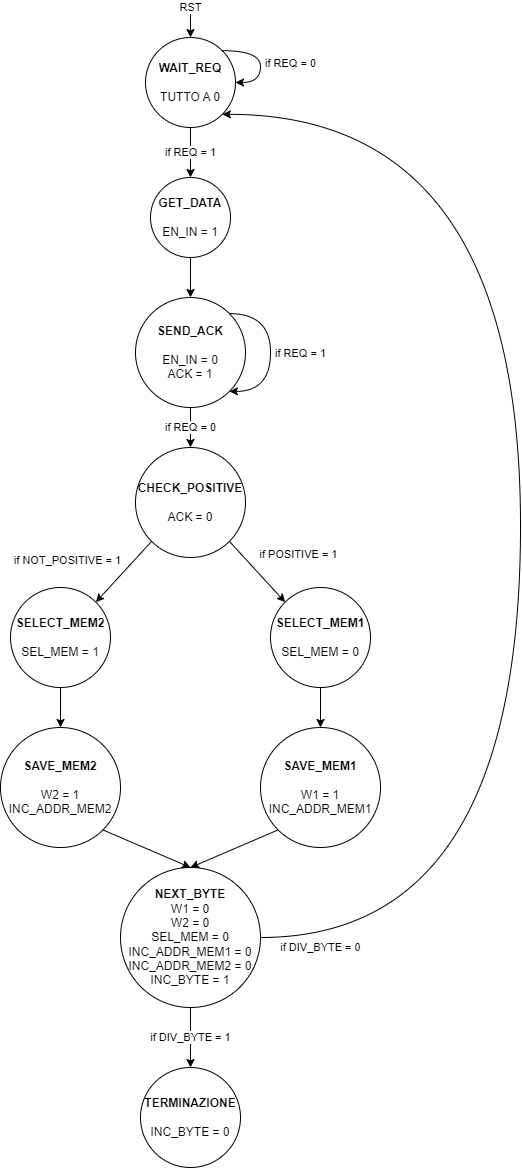

The diagram above was exported from draw.io. Its source (the exported page's mxGraphModel, read from the mxfile embedded in the PNG):
<mxGraphModel dx="868" dy="1452" grid="1" gridSize="10" guides="1" tooltips="1" connect="1" arrows="1" fold="1" page="1" pageScale="1" pageWidth="1000" pageHeight="1000" math="0" shadow="0">
  <root>
    <mxCell id="0" />
    <mxCell id="1" parent="0" />
    <mxCell id="yHXkqC1vxw6AgtgDjJv9-11" value="if REQ = 1" style="edgeStyle=orthogonalEdgeStyle;rounded=0;orthogonalLoop=1;jettySize=auto;html=1;" edge="1" parent="1" source="yHXkqC1vxw6AgtgDjJv9-1" target="yHXkqC1vxw6AgtgDjJv9-9">
      <mxGeometry relative="1" as="geometry">
        <Array as="points">
          <mxPoint x="470" y="130" />
          <mxPoint x="470" y="130" />
        </Array>
        <mxPoint as="offset" />
      </mxGeometry>
    </mxCell>
    <mxCell id="yHXkqC1vxw6AgtgDjJv9-28" value="RST" style="edgeStyle=orthogonalEdgeStyle;rounded=0;orthogonalLoop=1;jettySize=auto;html=1;exitX=0.5;exitY=0;exitDx=0;exitDy=0;startArrow=classic;startFill=1;endArrow=none;endFill=0;" edge="1" parent="1" source="yHXkqC1vxw6AgtgDjJv9-1">
      <mxGeometry x="1" relative="1" as="geometry">
        <mxPoint x="469.9310344827586" y="-9.999999999999943" as="targetPoint" />
        <mxPoint as="offset" />
      </mxGeometry>
    </mxCell>
    <mxCell id="yHXkqC1vxw6AgtgDjJv9-1" value="&lt;b&gt;WAIT_REQ&lt;br&gt;&lt;/b&gt;&lt;br&gt;TUTTO A 0" style="ellipse;whiteSpace=wrap;html=1;aspect=fixed;" vertex="1" parent="1">
      <mxGeometry x="425" y="20" width="90" height="90" as="geometry" />
    </mxCell>
    <mxCell id="yHXkqC1vxw6AgtgDjJv9-24" style="rounded=0;orthogonalLoop=1;jettySize=auto;html=1;exitX=0;exitY=1;exitDx=0;exitDy=0;entryX=0.5;entryY=0;entryDx=0;entryDy=0;" edge="1" parent="1" source="yHXkqC1vxw6AgtgDjJv9-2" target="yHXkqC1vxw6AgtgDjJv9-4">
      <mxGeometry relative="1" as="geometry" />
    </mxCell>
    <mxCell id="yHXkqC1vxw6AgtgDjJv9-2" value="&lt;b&gt;SAVE_MEM1&lt;/b&gt;&lt;br&gt;&lt;br&gt;W1 = 1&lt;br&gt;INC_ADDR_MEM1" style="ellipse;whiteSpace=wrap;html=1;aspect=fixed;" vertex="1" parent="1">
      <mxGeometry x="540" y="710" width="120" height="120" as="geometry" />
    </mxCell>
    <mxCell id="yHXkqC1vxw6AgtgDjJv9-23" style="rounded=0;orthogonalLoop=1;jettySize=auto;html=1;exitX=1;exitY=1;exitDx=0;exitDy=0;entryX=0.5;entryY=0;entryDx=0;entryDy=0;" edge="1" parent="1" source="yHXkqC1vxw6AgtgDjJv9-3" target="yHXkqC1vxw6AgtgDjJv9-4">
      <mxGeometry relative="1" as="geometry" />
    </mxCell>
    <mxCell id="yHXkqC1vxw6AgtgDjJv9-3" value="&lt;b&gt;SAVE_MEM2&lt;/b&gt;&lt;br&gt;&lt;br&gt;W2 = 1&lt;br&gt;INC_ADDR_MEM2" style="ellipse;whiteSpace=wrap;html=1;aspect=fixed;" vertex="1" parent="1">
      <mxGeometry x="280" y="710" width="120" height="120" as="geometry" />
    </mxCell>
    <mxCell id="yHXkqC1vxw6AgtgDjJv9-25" value="if DIV_BYTE = 1" style="edgeStyle=orthogonalEdgeStyle;rounded=0;orthogonalLoop=1;jettySize=auto;html=1;exitX=0.5;exitY=1;exitDx=0;exitDy=0;entryX=0.5;entryY=0;entryDx=0;entryDy=0;" edge="1" parent="1" source="yHXkqC1vxw6AgtgDjJv9-4" target="yHXkqC1vxw6AgtgDjJv9-10">
      <mxGeometry relative="1" as="geometry" />
    </mxCell>
    <mxCell id="yHXkqC1vxw6AgtgDjJv9-26" style="edgeStyle=orthogonalEdgeStyle;rounded=0;orthogonalLoop=1;jettySize=auto;html=1;curved=1;entryX=1;entryY=1;entryDx=0;entryDy=0;" edge="1" parent="1" source="yHXkqC1vxw6AgtgDjJv9-4" target="yHXkqC1vxw6AgtgDjJv9-1">
      <mxGeometry relative="1" as="geometry">
        <mxPoint x="770" y="210" as="targetPoint" />
        <Array as="points">
          <mxPoint x="800" y="920" />
          <mxPoint x="800" y="97" />
        </Array>
      </mxGeometry>
    </mxCell>
    <mxCell id="yHXkqC1vxw6AgtgDjJv9-27" value="if DIV_BYTE = 0" style="edgeLabel;html=1;align=center;verticalAlign=middle;resizable=0;points=[];" vertex="1" connectable="0" parent="yHXkqC1vxw6AgtgDjJv9-26">
      <mxGeometry x="-0.9323" y="3" relative="1" as="geometry">
        <mxPoint x="13" y="13" as="offset" />
      </mxGeometry>
    </mxCell>
    <mxCell id="yHXkqC1vxw6AgtgDjJv9-4" value="&lt;b&gt;NEXT_BYTE&lt;/b&gt;&lt;br&gt;W1 = 0&lt;br&gt;W2 = 0&lt;br&gt;SEL_MEM = 0&lt;br&gt;INC_ADDR_MEM1 = 0&lt;br&gt;INC_ADDR_MEM2 = 0&lt;br&gt;INC_BYTE = 1" style="ellipse;whiteSpace=wrap;html=1;aspect=fixed;" vertex="1" parent="1">
      <mxGeometry x="400" y="850" width="140" height="140" as="geometry" />
    </mxCell>
    <mxCell id="yHXkqC1vxw6AgtgDjJv9-22" style="edgeStyle=orthogonalEdgeStyle;rounded=0;orthogonalLoop=1;jettySize=auto;html=1;exitX=0.5;exitY=1;exitDx=0;exitDy=0;entryX=0.5;entryY=0;entryDx=0;entryDy=0;" edge="1" parent="1" source="yHXkqC1vxw6AgtgDjJv9-5" target="yHXkqC1vxw6AgtgDjJv9-3">
      <mxGeometry relative="1" as="geometry" />
    </mxCell>
    <mxCell id="yHXkqC1vxw6AgtgDjJv9-5" value="&lt;b&gt;SELECT_MEM2&lt;/b&gt;&lt;br&gt;&lt;br&gt;SEL_MEM = 1" style="ellipse;whiteSpace=wrap;html=1;aspect=fixed;" vertex="1" parent="1">
      <mxGeometry x="290" y="570" width="100" height="100" as="geometry" />
    </mxCell>
    <mxCell id="yHXkqC1vxw6AgtgDjJv9-21" style="edgeStyle=orthogonalEdgeStyle;rounded=0;orthogonalLoop=1;jettySize=auto;html=1;exitX=0.5;exitY=1;exitDx=0;exitDy=0;entryX=0.5;entryY=0;entryDx=0;entryDy=0;" edge="1" parent="1" source="yHXkqC1vxw6AgtgDjJv9-6" target="yHXkqC1vxw6AgtgDjJv9-2">
      <mxGeometry relative="1" as="geometry" />
    </mxCell>
    <mxCell id="yHXkqC1vxw6AgtgDjJv9-6" value="&lt;b&gt;SELECT_MEM1&lt;/b&gt;&lt;br&gt;&lt;br&gt;SEL_MEM = 0" style="ellipse;whiteSpace=wrap;html=1;aspect=fixed;" vertex="1" parent="1">
      <mxGeometry x="550" y="570" width="100" height="100" as="geometry" />
    </mxCell>
    <mxCell id="yHXkqC1vxw6AgtgDjJv9-17" style="rounded=0;orthogonalLoop=1;jettySize=auto;html=1;exitX=1;exitY=1;exitDx=0;exitDy=0;entryX=0;entryY=0;entryDx=0;entryDy=0;" edge="1" parent="1" source="yHXkqC1vxw6AgtgDjJv9-7" target="yHXkqC1vxw6AgtgDjJv9-6">
      <mxGeometry relative="1" as="geometry" />
    </mxCell>
    <mxCell id="yHXkqC1vxw6AgtgDjJv9-18" value="if POSITIVE = 1" style="edgeLabel;html=1;align=center;verticalAlign=middle;resizable=0;points=[];" vertex="1" connectable="0" parent="yHXkqC1vxw6AgtgDjJv9-17">
      <mxGeometry x="0.1375" y="3" relative="1" as="geometry">
        <mxPoint x="35" y="-20" as="offset" />
      </mxGeometry>
    </mxCell>
    <mxCell id="yHXkqC1vxw6AgtgDjJv9-19" style="rounded=0;orthogonalLoop=1;jettySize=auto;html=1;exitX=0;exitY=1;exitDx=0;exitDy=0;entryX=1;entryY=0;entryDx=0;entryDy=0;" edge="1" parent="1" source="yHXkqC1vxw6AgtgDjJv9-7" target="yHXkqC1vxw6AgtgDjJv9-5">
      <mxGeometry relative="1" as="geometry" />
    </mxCell>
    <mxCell id="yHXkqC1vxw6AgtgDjJv9-20" value="if NOT_POSITIVE = 1" style="edgeLabel;html=1;align=center;verticalAlign=middle;resizable=0;points=[];" vertex="1" connectable="0" parent="yHXkqC1vxw6AgtgDjJv9-19">
      <mxGeometry x="-0.4112" y="1" relative="1" as="geometry">
        <mxPoint x="-69" as="offset" />
      </mxGeometry>
    </mxCell>
    <mxCell id="yHXkqC1vxw6AgtgDjJv9-7" value="&lt;b&gt;CHECK_POSITIVE&lt;/b&gt;&lt;br&gt;&lt;br&gt;ACK = 0" style="ellipse;whiteSpace=wrap;html=1;aspect=fixed;" vertex="1" parent="1">
      <mxGeometry x="415" y="430" width="110" height="110" as="geometry" />
    </mxCell>
    <mxCell id="yHXkqC1vxw6AgtgDjJv9-16" value="if REQ = 0" style="edgeStyle=orthogonalEdgeStyle;rounded=0;orthogonalLoop=1;jettySize=auto;html=1;exitX=0.5;exitY=1;exitDx=0;exitDy=0;entryX=0.5;entryY=0;entryDx=0;entryDy=0;" edge="1" parent="1" source="yHXkqC1vxw6AgtgDjJv9-8" target="yHXkqC1vxw6AgtgDjJv9-7">
      <mxGeometry relative="1" as="geometry" />
    </mxCell>
    <mxCell id="yHXkqC1vxw6AgtgDjJv9-8" value="&lt;b&gt;SEND_ACK&lt;br&gt;&lt;/b&gt;&lt;br&gt;EN_IN = 0&lt;br&gt;ACK = 1" style="ellipse;whiteSpace=wrap;html=1;aspect=fixed;" vertex="1" parent="1">
      <mxGeometry x="415" y="280" width="110" height="110" as="geometry" />
    </mxCell>
    <mxCell id="yHXkqC1vxw6AgtgDjJv9-13" style="edgeStyle=orthogonalEdgeStyle;rounded=0;orthogonalLoop=1;jettySize=auto;html=1;exitX=0.5;exitY=1;exitDx=0;exitDy=0;entryX=0.5;entryY=0;entryDx=0;entryDy=0;" edge="1" parent="1" source="yHXkqC1vxw6AgtgDjJv9-9" target="yHXkqC1vxw6AgtgDjJv9-8">
      <mxGeometry relative="1" as="geometry" />
    </mxCell>
    <mxCell id="yHXkqC1vxw6AgtgDjJv9-9" value="&lt;b&gt;GET_DATA&lt;br&gt;&lt;/b&gt;&lt;br&gt;EN_IN = 1" style="ellipse;whiteSpace=wrap;html=1;aspect=fixed;" vertex="1" parent="1">
      <mxGeometry x="430" y="160" width="80" height="80" as="geometry" />
    </mxCell>
    <mxCell id="yHXkqC1vxw6AgtgDjJv9-10" value="&lt;b&gt;TERMINAZIONE&lt;/b&gt;&lt;br&gt;&lt;br&gt;INC_BYTE = 0" style="ellipse;whiteSpace=wrap;html=1;aspect=fixed;" vertex="1" parent="1">
      <mxGeometry x="420" y="1050" width="100" height="100" as="geometry" />
    </mxCell>
    <mxCell id="yHXkqC1vxw6AgtgDjJv9-12" value="if REQ = 0" style="edgeStyle=orthogonalEdgeStyle;rounded=0;orthogonalLoop=1;jettySize=auto;html=1;exitX=1;exitY=0;exitDx=0;exitDy=0;entryX=1;entryY=0.5;entryDx=0;entryDy=0;curved=1;" edge="1" parent="1" source="yHXkqC1vxw6AgtgDjJv9-1" target="yHXkqC1vxw6AgtgDjJv9-1">
      <mxGeometry x="0.0714" y="30" relative="1" as="geometry">
        <Array as="points">
          <mxPoint x="540" y="33" />
          <mxPoint x="540" y="65" />
        </Array>
        <mxPoint as="offset" />
      </mxGeometry>
    </mxCell>
    <mxCell id="yHXkqC1vxw6AgtgDjJv9-14" style="edgeStyle=orthogonalEdgeStyle;rounded=0;orthogonalLoop=1;jettySize=auto;html=1;exitX=1;exitY=0;exitDx=0;exitDy=0;entryX=1;entryY=1;entryDx=0;entryDy=0;curved=1;" edge="1" parent="1" source="yHXkqC1vxw6AgtgDjJv9-8" target="yHXkqC1vxw6AgtgDjJv9-8">
      <mxGeometry relative="1" as="geometry">
        <Array as="points">
          <mxPoint x="550" y="296" />
          <mxPoint x="550" y="374" />
        </Array>
      </mxGeometry>
    </mxCell>
    <mxCell id="yHXkqC1vxw6AgtgDjJv9-15" value="if REQ = 1" style="edgeLabel;html=1;align=center;verticalAlign=middle;resizable=0;points=[];" vertex="1" connectable="0" parent="yHXkqC1vxw6AgtgDjJv9-14">
      <mxGeometry x="-0.0806" y="-2" relative="1" as="geometry">
        <mxPoint x="32" y="7" as="offset" />
      </mxGeometry>
    </mxCell>
  </root>
</mxGraphModel>